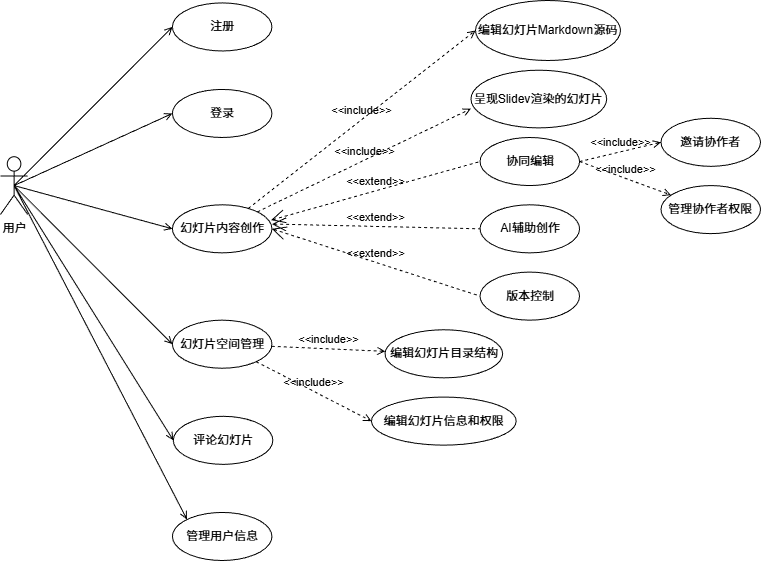

The diagram above was exported from draw.io. Its source (the exported page's mxGraphModel, read from the mxfile embedded in the PNG):
<mxGraphModel dx="96" dy="185" grid="1" gridSize="10" guides="1" tooltips="1" connect="1" arrows="1" fold="1" page="1" pageScale="1" pageWidth="827" pageHeight="1169" math="0" shadow="0">
  <root>
    <mxCell id="0" />
    <mxCell id="1" parent="0" />
    <mxCell id="abwrmoyzeQ5R2KDHtFjL-69" value="" style="group" parent="1" vertex="1" connectable="0">
      <mxGeometry x="50" y="40" width="760" height="560" as="geometry" />
    </mxCell>
    <mxCell id="abwrmoyzeQ5R2KDHtFjL-16" value="用户" style="shape=umlActor;html=1;verticalLabelPosition=bottom;verticalAlign=top;align=center;" parent="abwrmoyzeQ5R2KDHtFjL-69" vertex="1">
      <mxGeometry y="156.2231759656652" width="27.14285714285714" height="57.682403433476395" as="geometry" />
    </mxCell>
    <mxCell id="abwrmoyzeQ5R2KDHtFjL-21" value="注册" style="ellipse;whiteSpace=wrap;html=1;" parent="abwrmoyzeQ5R2KDHtFjL-69" vertex="1">
      <mxGeometry x="171.9047619047619" y="2.4034334763948495" width="99.52380952380952" height="48.068669527896986" as="geometry" />
    </mxCell>
    <mxCell id="abwrmoyzeQ5R2KDHtFjL-22" value="" style="edgeStyle=none;html=1;endArrow=open;verticalAlign=bottom;rounded=0;exitX=0.5;exitY=0.5;exitDx=0;exitDy=0;exitPerimeter=0;entryX=0;entryY=0.5;entryDx=0;entryDy=0;endFill=0;" parent="abwrmoyzeQ5R2KDHtFjL-69" source="abwrmoyzeQ5R2KDHtFjL-16" target="abwrmoyzeQ5R2KDHtFjL-21" edge="1">
      <mxGeometry width="160" relative="1" as="geometry">
        <mxPoint x="416.19047619047615" y="117.76824034334764" as="sourcePoint" />
        <mxPoint x="560.9523809523808" y="117.76824034334764" as="targetPoint" />
      </mxGeometry>
    </mxCell>
    <mxCell id="abwrmoyzeQ5R2KDHtFjL-26" value="" style="edgeStyle=none;html=1;endArrow=open;verticalAlign=bottom;rounded=0;exitX=0.5;exitY=0.5;exitDx=0;exitDy=0;exitPerimeter=0;endFill=0;entryX=0;entryY=0.5;entryDx=0;entryDy=0;" parent="abwrmoyzeQ5R2KDHtFjL-69" source="abwrmoyzeQ5R2KDHtFjL-16" target="abwrmoyzeQ5R2KDHtFjL-27" edge="1">
      <mxGeometry width="160" relative="1" as="geometry">
        <mxPoint x="49.76190476190476" y="60.08583690987124" as="sourcePoint" />
        <mxPoint x="171.9047619047619" y="98.54077253218883" as="targetPoint" />
      </mxGeometry>
    </mxCell>
    <mxCell id="abwrmoyzeQ5R2KDHtFjL-27" value="登录" style="ellipse;whiteSpace=wrap;html=1;" parent="abwrmoyzeQ5R2KDHtFjL-69" vertex="1">
      <mxGeometry x="171.9047619047619" y="88.92703862660943" width="99.52380952380952" height="48.068669527896986" as="geometry" />
    </mxCell>
    <mxCell id="abwrmoyzeQ5R2KDHtFjL-29" value="幻灯片内容创作" style="ellipse;whiteSpace=wrap;html=1;" parent="abwrmoyzeQ5R2KDHtFjL-69" vertex="1">
      <mxGeometry x="171.9047619047619" y="204.2918454935622" width="99.52380952380952" height="48.068669527896986" as="geometry" />
    </mxCell>
    <mxCell id="abwrmoyzeQ5R2KDHtFjL-30" value="" style="edgeStyle=none;html=1;endArrow=open;verticalAlign=bottom;rounded=0;exitX=0.5;exitY=0.5;exitDx=0;exitDy=0;exitPerimeter=0;endFill=0;entryX=0;entryY=0.5;entryDx=0;entryDy=0;" parent="abwrmoyzeQ5R2KDHtFjL-69" source="abwrmoyzeQ5R2KDHtFjL-16" target="abwrmoyzeQ5R2KDHtFjL-29" edge="1">
      <mxGeometry width="160" relative="1" as="geometry">
        <mxPoint x="49.76190476190476" y="60.08583690987124" as="sourcePoint" />
        <mxPoint x="190" y="122.57510729613733" as="targetPoint" />
      </mxGeometry>
    </mxCell>
    <mxCell id="abwrmoyzeQ5R2KDHtFjL-31" value="" style="edgeStyle=none;html=1;endArrow=open;verticalAlign=bottom;rounded=0;endFill=0;entryX=0;entryY=0.5;entryDx=0;entryDy=0;exitX=0.5;exitY=0.5;exitDx=0;exitDy=0;exitPerimeter=0;" parent="abwrmoyzeQ5R2KDHtFjL-69" source="abwrmoyzeQ5R2KDHtFjL-16" target="abwrmoyzeQ5R2KDHtFjL-37" edge="1">
      <mxGeometry width="160" relative="1" as="geometry">
        <mxPoint x="-23.478571428571424" y="149.0032618025751" as="sourcePoint" />
        <mxPoint x="180.9523809523808" y="288.42163090128753" as="targetPoint" />
      </mxGeometry>
    </mxCell>
    <mxCell id="abwrmoyzeQ5R2KDHtFjL-33" value="协同编辑" style="ellipse;whiteSpace=wrap;html=1;" parent="abwrmoyzeQ5R2KDHtFjL-69" vertex="1">
      <mxGeometry x="479.52380952380946" y="136.99570815450642" width="99.52380952380952" height="48.068669527896986" as="geometry" />
    </mxCell>
    <mxCell id="abwrmoyzeQ5R2KDHtFjL-34" value="AI辅助创作" style="ellipse;whiteSpace=wrap;html=1;" parent="abwrmoyzeQ5R2KDHtFjL-69" vertex="1">
      <mxGeometry x="479.52380952380946" y="204.2918454935622" width="99.52380952380952" height="48.068669527896986" as="geometry" />
    </mxCell>
    <mxCell id="abwrmoyzeQ5R2KDHtFjL-35" value="版本控制" style="ellipse;whiteSpace=wrap;html=1;" parent="abwrmoyzeQ5R2KDHtFjL-69" vertex="1">
      <mxGeometry x="479.52380952380946" y="271.58798283261797" width="99.52380952380952" height="48.068669527896986" as="geometry" />
    </mxCell>
    <mxCell id="abwrmoyzeQ5R2KDHtFjL-37" value="评论幻灯片" style="ellipse;whiteSpace=wrap;html=1;" parent="abwrmoyzeQ5R2KDHtFjL-69" vertex="1">
      <mxGeometry x="172.8095238095238" y="415.793991416309" width="99.52380952380952" height="48.068669527896986" as="geometry" />
    </mxCell>
    <mxCell id="abwrmoyzeQ5R2KDHtFjL-39" value="管理用户信息" style="ellipse;whiteSpace=wrap;html=1;" parent="abwrmoyzeQ5R2KDHtFjL-69" vertex="1">
      <mxGeometry x="171.9047619047619" y="511.93133047210296" width="99.52380952380952" height="48.068669527896986" as="geometry" />
    </mxCell>
    <mxCell id="abwrmoyzeQ5R2KDHtFjL-40" value="" style="edgeStyle=none;html=1;endArrow=open;verticalAlign=bottom;rounded=0;endFill=0;entryX=0;entryY=0;entryDx=0;entryDy=0;exitX=0.5;exitY=0.5;exitDx=0;exitDy=0;exitPerimeter=0;" parent="abwrmoyzeQ5R2KDHtFjL-69" source="abwrmoyzeQ5R2KDHtFjL-16" target="abwrmoyzeQ5R2KDHtFjL-39" edge="1">
      <mxGeometry width="160" relative="1" as="geometry">
        <mxPoint x="11.761904761904761" y="163.91416309012874" as="sourcePoint" />
        <mxPoint x="185.47619047619048" y="285.04721030042913" as="targetPoint" />
      </mxGeometry>
    </mxCell>
    <mxCell id="abwrmoyzeQ5R2KDHtFjL-43" value="幻灯片空间管理" style="ellipse;whiteSpace=wrap;html=1;" parent="abwrmoyzeQ5R2KDHtFjL-69" vertex="1">
      <mxGeometry x="171.9047619047619" y="319.65665236051495" width="99.52380952380952" height="48.068669527896986" as="geometry" />
    </mxCell>
    <mxCell id="abwrmoyzeQ5R2KDHtFjL-44" value="" style="edgeStyle=none;html=1;endArrow=open;verticalAlign=bottom;rounded=0;endFill=0;entryX=0;entryY=0.5;entryDx=0;entryDy=0;exitX=0.5;exitY=0.5;exitDx=0;exitDy=0;exitPerimeter=0;" parent="abwrmoyzeQ5R2KDHtFjL-69" source="abwrmoyzeQ5R2KDHtFjL-16" target="abwrmoyzeQ5R2KDHtFjL-43" edge="1">
      <mxGeometry width="160" relative="1" as="geometry">
        <mxPoint x="-14.430952380952384" y="158.6169957081545" as="sourcePoint" />
        <mxPoint x="190" y="343.69098712446345" as="targetPoint" />
      </mxGeometry>
    </mxCell>
    <mxCell id="abwrmoyzeQ5R2KDHtFjL-46" value="编辑幻灯片目录结构" style="ellipse;whiteSpace=wrap;html=1;" parent="abwrmoyzeQ5R2KDHtFjL-69" vertex="1">
      <mxGeometry x="384.52380952380946" y="329.27038626609436" width="117.6190476190476" height="48.068669527896986" as="geometry" />
    </mxCell>
    <mxCell id="abwrmoyzeQ5R2KDHtFjL-47" value="&amp;lt;&amp;lt;include&amp;gt;&amp;gt;" style="edgeStyle=none;html=1;endArrow=open;verticalAlign=bottom;dashed=1;labelBackgroundColor=none;rounded=0;" parent="abwrmoyzeQ5R2KDHtFjL-69" source="abwrmoyzeQ5R2KDHtFjL-43" target="abwrmoyzeQ5R2KDHtFjL-46" edge="1">
      <mxGeometry width="160" relative="1" as="geometry">
        <mxPoint x="280.4761904761904" y="286.00858369098705" as="sourcePoint" />
        <mxPoint x="407.1428571428571" y="314.8497854077253" as="targetPoint" />
      </mxGeometry>
    </mxCell>
    <mxCell id="abwrmoyzeQ5R2KDHtFjL-52" value="呈现Slidev渲染的幻灯片" style="ellipse;whiteSpace=wrap;html=1;" parent="abwrmoyzeQ5R2KDHtFjL-69" vertex="1">
      <mxGeometry x="470.4761904761904" y="69.69957081545063" width="135.7142857142857" height="57.682403433476395" as="geometry" />
    </mxCell>
    <mxCell id="abwrmoyzeQ5R2KDHtFjL-53" value="&amp;lt;&amp;lt;include&amp;gt;&amp;gt;" style="edgeStyle=none;html=1;endArrow=open;verticalAlign=bottom;dashed=1;labelBackgroundColor=none;rounded=0;entryX=0;entryY=0.667;entryDx=0;entryDy=0;entryPerimeter=0;" parent="abwrmoyzeQ5R2KDHtFjL-69" source="abwrmoyzeQ5R2KDHtFjL-29" target="abwrmoyzeQ5R2KDHtFjL-52" edge="1">
      <mxGeometry width="160" relative="1" as="geometry">
        <mxPoint x="280.4761904761904" y="199.4849785407725" as="sourcePoint" />
        <mxPoint x="407.1428571428571" y="228.3261802575107" as="targetPoint" />
      </mxGeometry>
    </mxCell>
    <mxCell id="abwrmoyzeQ5R2KDHtFjL-54" value="&amp;lt;&amp;lt;include&amp;gt;&amp;gt;" style="edgeStyle=none;html=1;endArrow=open;verticalAlign=bottom;dashed=1;labelBackgroundColor=none;rounded=0;entryX=0;entryY=0.5;entryDx=0;entryDy=0;" parent="abwrmoyzeQ5R2KDHtFjL-69" source="abwrmoyzeQ5R2KDHtFjL-43" target="abwrmoyzeQ5R2KDHtFjL-55" edge="1">
      <mxGeometry width="160" relative="1" as="geometry">
        <mxPoint x="275.95238095238096" y="334.07725321888404" as="sourcePoint" />
        <mxPoint x="370.95238095238096" y="406.1802575107296" as="targetPoint" />
      </mxGeometry>
    </mxCell>
    <mxCell id="abwrmoyzeQ5R2KDHtFjL-55" value="编辑幻灯片信息和权限" style="ellipse;whiteSpace=wrap;html=1;" parent="abwrmoyzeQ5R2KDHtFjL-69" vertex="1">
      <mxGeometry x="370.95238095238096" y="396.56652360515017" width="144.76190476190476" height="48.068669527896986" as="geometry" />
    </mxCell>
    <mxCell id="abwrmoyzeQ5R2KDHtFjL-56" value="&amp;lt;&amp;lt;extend&amp;gt;&amp;gt;" style="edgeStyle=none;html=1;startArrow=open;endArrow=none;startSize=12;verticalAlign=bottom;dashed=1;labelBackgroundColor=none;rounded=0;exitX=1;exitY=0.5;exitDx=0;exitDy=0;entryX=0;entryY=0.5;entryDx=0;entryDy=0;" parent="abwrmoyzeQ5R2KDHtFjL-69" source="abwrmoyzeQ5R2KDHtFjL-29" target="abwrmoyzeQ5R2KDHtFjL-35" edge="1">
      <mxGeometry width="160" relative="1" as="geometry">
        <mxPoint x="253.33333333333331" y="194.6781115879828" as="sourcePoint" />
        <mxPoint x="398.0952380952381" y="194.6781115879828" as="targetPoint" />
      </mxGeometry>
    </mxCell>
    <mxCell id="abwrmoyzeQ5R2KDHtFjL-57" value="&amp;lt;&amp;lt;extend&amp;gt;&amp;gt;" style="edgeStyle=none;html=1;startArrow=open;endArrow=none;startSize=12;verticalAlign=bottom;dashed=1;labelBackgroundColor=none;rounded=0;exitX=1;exitY=0.4;exitDx=0;exitDy=0;entryX=0;entryY=0.5;entryDx=0;entryDy=0;exitPerimeter=0;" parent="abwrmoyzeQ5R2KDHtFjL-69" source="abwrmoyzeQ5R2KDHtFjL-29" target="abwrmoyzeQ5R2KDHtFjL-34" edge="1">
      <mxGeometry width="160" relative="1" as="geometry">
        <mxPoint x="253.33333333333331" y="194.6781115879828" as="sourcePoint" />
        <mxPoint x="398.0952380952381" y="194.6781115879828" as="targetPoint" />
      </mxGeometry>
    </mxCell>
    <mxCell id="abwrmoyzeQ5R2KDHtFjL-59" value="&amp;lt;&amp;lt;extend&amp;gt;&amp;gt;" style="edgeStyle=none;html=1;startArrow=open;endArrow=none;startSize=12;verticalAlign=bottom;dashed=1;labelBackgroundColor=none;rounded=0;exitX=0.991;exitY=0.32;exitDx=0;exitDy=0;exitPerimeter=0;entryX=0;entryY=0.5;entryDx=0;entryDy=0;" parent="abwrmoyzeQ5R2KDHtFjL-69" source="abwrmoyzeQ5R2KDHtFjL-29" target="abwrmoyzeQ5R2KDHtFjL-33" edge="1">
      <mxGeometry width="160" relative="1" as="geometry">
        <mxPoint x="253.33333333333331" y="194.6781115879828" as="sourcePoint" />
        <mxPoint x="398.0952380952381" y="194.6781115879828" as="targetPoint" />
      </mxGeometry>
    </mxCell>
    <mxCell id="abwrmoyzeQ5R2KDHtFjL-64" value="&amp;lt;&amp;lt;include&amp;gt;&amp;gt;" style="edgeStyle=none;html=1;endArrow=open;verticalAlign=bottom;dashed=1;labelBackgroundColor=none;rounded=0;entryX=0;entryY=0.5;entryDx=0;entryDy=0;" parent="abwrmoyzeQ5R2KDHtFjL-69" source="abwrmoyzeQ5R2KDHtFjL-29" target="abwrmoyzeQ5R2KDHtFjL-66" edge="1">
      <mxGeometry width="160" relative="1" as="geometry">
        <mxPoint x="407.1428571428571" y="300.4291845493562" as="sourcePoint" />
        <mxPoint x="452.38095238095235" y="40.85836909871244" as="targetPoint" />
      </mxGeometry>
    </mxCell>
    <mxCell id="abwrmoyzeQ5R2KDHtFjL-66" value="编辑幻灯片Markdown源码" style="ellipse;whiteSpace=wrap;html=1;" parent="abwrmoyzeQ5R2KDHtFjL-69" vertex="1">
      <mxGeometry x="475" width="145" height="60" as="geometry" />
    </mxCell>
    <mxCell id="abwrmoyzeQ5R2KDHtFjL-67" value="&amp;lt;&amp;lt;include&amp;gt;&amp;gt;" style="edgeStyle=none;html=1;endArrow=open;verticalAlign=bottom;dashed=1;labelBackgroundColor=none;rounded=0;exitX=1;exitY=0.5;exitDx=0;exitDy=0;entryX=0;entryY=0.5;entryDx=0;entryDy=0;" parent="abwrmoyzeQ5R2KDHtFjL-69" source="abwrmoyzeQ5R2KDHtFjL-33" target="abwrmoyzeQ5R2KDHtFjL-68" edge="1">
      <mxGeometry width="160" relative="1" as="geometry">
        <mxPoint x="407.1428571428571" y="300.4291845493562" as="sourcePoint" />
        <mxPoint x="642.3809523809524" y="136.99570815450642" as="targetPoint" />
      </mxGeometry>
    </mxCell>
    <mxCell id="abwrmoyzeQ5R2KDHtFjL-68" value="邀请协作者" style="ellipse;whiteSpace=wrap;html=1;" parent="abwrmoyzeQ5R2KDHtFjL-69" vertex="1">
      <mxGeometry x="660.4761904761904" y="117.76824034334764" width="99.52380952380952" height="48.068669527896986" as="geometry" />
    </mxCell>
    <mxCell id="abwrmoyzeQ5R2KDHtFjL-71" value="管理协作者权限" style="ellipse;whiteSpace=wrap;html=1;" parent="abwrmoyzeQ5R2KDHtFjL-69" vertex="1">
      <mxGeometry x="660.4761904761904" y="185.06824034334767" width="99.52380952380952" height="48.068669527896986" as="geometry" />
    </mxCell>
    <mxCell id="abwrmoyzeQ5R2KDHtFjL-72" value="&amp;lt;&amp;lt;include&amp;gt;&amp;gt;" style="edgeStyle=none;html=1;endArrow=open;verticalAlign=bottom;dashed=1;labelBackgroundColor=none;rounded=0;exitX=1;exitY=0.5;exitDx=0;exitDy=0;" parent="abwrmoyzeQ5R2KDHtFjL-69" source="abwrmoyzeQ5R2KDHtFjL-33" target="abwrmoyzeQ5R2KDHtFjL-71" edge="1">
      <mxGeometry width="160" relative="1" as="geometry">
        <mxPoint x="589" y="171" as="sourcePoint" />
        <mxPoint x="670" y="152" as="targetPoint" />
      </mxGeometry>
    </mxCell>
  </root>
</mxGraphModel>